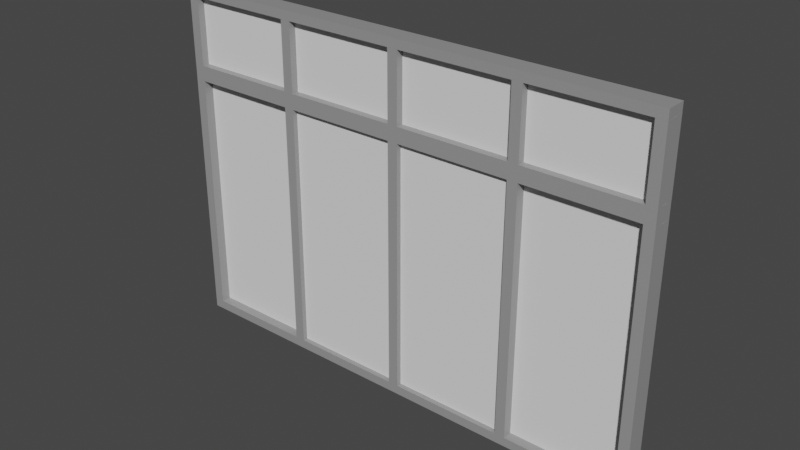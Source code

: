 # Source: janela.blend  (saved by Blender 2.82.7; exported with 4.5.12 LTS)
import bpy
from mathutils import Matrix  # noqa: F401  (used for matrix-valued properties, if any)

bpy.ops.wm.read_factory_settings(use_empty=True)
scene = bpy.context.scene
scene.name = 'Scene'

# ---- collections
col_collection = bpy.data.collections.new('Collection'); scene.collection.children.link(col_collection)

# ---- materials (node trees are filled in below, after node groups)
mat_material = bpy.data.materials.new('Material')
mat_material.alpha_threshold = 0.0
mat_material.use_transparent_shadow = False
mat_material.line_color = (0.0, 0.0, 0.0, 1.0)

# ---- material node trees
mat_material.use_nodes = True; mat_material.node_tree.nodes.clear()
_N = mat_material.node_tree.nodes; _L = mat_material.node_tree.links
n0 = _N.new('ShaderNodeOutputMaterial'); n0.name = 'Material Output'; n0.location = (300, 300)
n1 = _N.new('ShaderNodeBsdfPrincipled'); n1.name = 'Principled BSDF'; n1.location = (10, 300)
n1.distribution = 'GGX'
n1.subsurface_method = 'BURLEY'
n1.inputs[0].default_value = (0.3032, 0.3032, 0.3032, 1.0)
n1.inputs[2].default_value = 0.4
n1.inputs[3].default_value = 1.45
n1.inputs[27].default_value = (0.0, 0.0, 0.0, 1.0)
n1.inputs[28].default_value = 1.0
_L.new(n1.outputs[0], n0.inputs[0])
n0.is_active_output = True

# ---- world
world_world = bpy.data.worlds.new('World'); scene.world = world_world
world_world.use_nodes = True; world_world.node_tree.nodes.clear()
_N = world_world.node_tree.nodes; _L = world_world.node_tree.links
n0 = _N.new('ShaderNodeOutputWorld'); n0.name = 'World Output'; n0.location = (300, 300)
n1 = _N.new('ShaderNodeBackground'); n1.name = 'Background'; n1.location = (10, 300)
n1.inputs[0].default_value = (0.05088, 0.05088, 0.05088, 1.0)
_L.new(n1.outputs[0], n0.inputs[0])
n0.is_active_output = True
world_world.color = (0.05088, 0.05088, 0.05088)
world_world.use_sun_shadow = False
world_world.sun_shadow_jitter_overblur = 0.0

# ---- meshes
me_cube_005 = bpy.data.meshes.new('Cube.005')
me_cube_005.from_pydata([(0.5, 1.0, 0.09623), (0.0, 1.0, 0.09623), (-0.5, 1.0, 0.09623), (-0.5, 1.0, 0.4831), (0.0, 1.0, 0.4831), (0.5, 1.0, 0.4831), (-0.5, -1.0, 0.09623), (0.0, -1.0, 0.09623), (0.5, -1.0, 0.09623), (0.5, -1.0, 0.4831), (0.0, -1.0, 0.4831), (-0.5, -1.0, 0.4831), (-0.5, -1.789, -1.465), (-0.5, -1.789, 0.00886), (-0.5, 0.2097, -1.465), (-0.5, 0.2097, 0.00886), (0.5, -1.789, -1.465), (0.5, -1.789, 0.00886), (0.5, 0.2097, -1.465), (0.5, 0.2097, 0.00886), (0.25, 0.2097, -1.465), (-0.25, 0.2097, -1.465), (-0.25, 0.2097, 0.00886), (0.25, 0.2097, 0.00886), (-0.25, -1.789, -1.465), (0.25, -1.789, -1.465), (0.25, -1.789, 0.00886), (-0.25, -1.789, 0.00886), (0.25, 1.79, -1.465), (0.0, 1.79, -1.465), (-0.25, 1.79, -1.465), (-0.25, 1.79, 0.008075), (0.0, 1.79, 0.008075), (0.25, 1.79, 0.008075), (-0.25, -0.2102, -1.465), (0.0, -0.2102, -1.465), (0.25, -0.2102, -1.465), (0.25, -0.2102, 0.008075), (0.0, -0.2102, 0.008075), (-0.25, -0.2102, 0.008075)], [], [(9, 8, 0, 5), (11, 3, 2, 6), (5, 4, 10, 9), (4, 3, 11, 10), (2, 1, 7, 6), (1, 0, 8, 7), (8, 9, 10, 7), (7, 10, 11, 6), (2, 3, 4, 1), (1, 4, 5, 0), (12, 13, 15, 14), (20, 23, 19, 18), (18, 19, 17, 16), (24, 27, 13, 12), (20, 18, 16, 25), (22, 15, 13, 27), (19, 23, 26, 17), (14, 21, 24, 12), (16, 17, 26, 25), (14, 15, 22, 21), (27, 24, 21, 22), (26, 23, 20, 25), (37, 36, 28, 33), (39, 31, 30, 34), (33, 32, 38, 37), (32, 31, 39, 38), (30, 29, 35, 34), (29, 28, 36, 35), (36, 37, 38, 35), (35, 38, 39, 34), (30, 31, 32, 29), (29, 32, 33, 28)])
_uv = me_cube_005.uv_layers.new(name='UVMap')
_uv.uv.foreach_set('vector', [0.625, 0.8125, 0.375, 0.8125, 0.3125, 0.5, 0.625, 0.4375, 0.625, 0.9375, 0.625, 0.3125, 0.1875, 0.5, 0.375, 0.9375, 0.6875, 0.5, 0.75, 0.5, 0.75, 0.75, 0.6875, 0.75, 0.75, 0.5, 0.8125, 0.5, 0.8125, 0.75, 0.75, 0.75, 0.1875, 0.5, 0.25, 0.5, 0.25, 0.75, 0.1875, 0.75, 0.25, 0.5, 0.3125, 0.5, 0.3125, 0.75, 0.25, 0.75, 0.375, 0.8125, 0.625, 0.8125, 0.625, 0.875, 0.375, 0.875, 0.375, 0.875, 0.625, 0.875, 0.625, 0.9375, 0.375, 0.9375, 0.375, 0.3125, 0.625, 0.3125, 0.625, 0.375, 0.375, 0.375, 0.375, 0.375, 0.625, 0.375, 0.625, 0.4375, 0.375, 0.4375, 0.375, 0.0, 0.625, 0.0, 0.625, 0.25, 0.375, 0.25, 0.375, 0.4375, 0.625, 0.4375, 0.625, 0.5, 0.375, 0.5, 0.375, 0.5, 0.625, 0.5, 0.625, 0.75, 0.375, 0.75, 0.375, 0.9375, 0.625, 0.9375, 0.625, 1.0, 0.375, 1.0, 0.3125, 0.5, 0.375, 0.5, 0.375, 0.75, 0.3125, 0.75, 0.8125, 0.5, 0.875, 0.5, 0.875, 0.75, 0.8125, 0.75, 0.625, 0.5, 0.6875, 0.5, 0.6875, 0.75, 0.625, 0.75, 0.125, 0.5, 0.1875, 0.5, 0.1875, 0.75, 0.125, 0.75, 0.375, 0.75, 0.625, 0.75, 0.625, 0.8125, 0.375, 0.8125, 0.375, 0.25, 0.625, 0.25, 0.625, 0.3125, 0.375, 0.3125, 0.625, 0.9375, 0.375, 0.9375, 0.1875, 0.5, 0.625, 0.3125, 0.625, 0.8125, 0.625, 0.4375, 0.3125, 0.5, 0.375, 0.8125, 0.625, 0.8125, 0.375, 0.8125, 0.3125, 0.5, 0.625, 0.4375, 0.625, 0.9375, 0.625, 0.3125, 0.1875, 0.5, 0.375, 0.9375, 0.6875, 0.5, 0.75, 0.5, 0.75, 0.75, 0.6875, 0.75, 0.75, 0.5, 0.8125, 0.5, 0.8125, 0.75, 0.75, 0.75, 0.1875, 0.5, 0.25, 0.5, 0.25, 0.75, 0.1875, 0.75, 0.25, 0.5, 0.3125, 0.5, 0.3125, 0.75, 0.25, 0.75, 0.375, 0.8125, 0.625, 0.8125, 0.625, 0.875, 0.375, 0.875, 0.375, 0.875, 0.625, 0.875, 0.625, 0.9375, 0.375, 0.9375, 0.375, 0.3125, 0.625, 0.3125, 0.625, 0.375, 0.375, 0.375, 0.375, 0.375, 0.625, 0.375, 0.625, 0.4375, 0.375, 0.4375])
me_cube_005.use_remesh_fix_poles = True
me_cube_005.use_remesh_preserve_attributes = False
me_cube_005.use_mirror_vertex_groups = False
me_cube_005.update()
me_cube_012 = bpy.data.meshes.new('Cube.012')
me_cube_012.from_pydata([(-1.0, -1.0, -5.588), (-1.0, -1.0, 0.22), (-1.0, 1.0, -5.588), (-1.0, 1.0, 0.22), (1.0, -1.0, -5.588), (1.0, -1.0, 0.22), (1.0, 1.0, -5.588), (1.0, 1.0, 0.22), (-1.0, -1.0, -28.31), (-1.0, -1.0, -6.92), (-1.0, 1.0, -28.31), (-1.0, 1.0, -6.92), (1.0, -1.0, -28.31), (1.0, -1.0, -6.92), (1.0, 1.0, -28.31), (1.0, 1.0, -6.92), (-1.0, 0.9875, 0.2155), (-1.0, 0.9875, 1.0), (1.0, 0.9875, 0.2155), (1.0, 0.9875, 1.0), (-1.0, -96.14, 0.2155), (-1.0, -96.14, 1.0), (1.0, -96.14, 0.2155), (1.0, -96.14, 1.0), (-1.0, 0.9875, -6.921), (-1.0, 0.9875, -5.588), (1.0, 0.9875, -6.921), (1.0, 0.9875, -5.588), (-1.0, -96.14, -6.921), (-1.0, -96.14, -5.588), (1.0, -96.14, -6.921), (1.0, -96.14, -5.588), (-1.0, -48.57, -5.588), (-1.0, -48.57, 0.22), (-1.0, -46.57, -5.588), (-1.0, -46.57, 0.22), (1.0, -48.57, -5.588), (1.0, -48.57, 0.22), (1.0, -46.57, -5.588), (1.0, -46.57, 0.22), (-1.0, -48.57, -28.31), (-1.0, -48.57, -6.92), (-1.0, -46.57, -28.31), (-1.0, -46.57, -6.92), (1.0, -48.57, -28.31), (1.0, -48.57, -6.92), (1.0, -46.57, -28.31), (1.0, -46.57, -6.92), (-1.0, -72.63, -5.588), (-1.0, -72.63, 0.22), (-1.0, -70.63, -5.588), (-1.0, -70.63, 0.22), (1.0, -72.63, -5.588), (1.0, -72.63, 0.22), (1.0, -70.63, -5.588), (1.0, -70.63, 0.22), (-1.0, -72.63, -28.31), (-1.0, -72.63, -6.92), (-1.0, -70.63, -28.31), (-1.0, -70.63, -6.92), (1.0, -72.63, -28.31), (1.0, -72.63, -6.92), (1.0, -70.63, -28.31), (1.0, -70.63, -6.92), (-1.0, -24.52, -5.588), (-1.0, -24.52, 0.22), (-1.0, -22.52, -5.588), (-1.0, -22.52, 0.22), (1.0, -24.52, -5.588), (1.0, -24.52, 0.22), (1.0, -22.52, -5.588), (1.0, -22.52, 0.22), (-1.0, -24.52, -28.31), (-1.0, -24.52, -6.92), (-1.0, -22.52, -28.31), (-1.0, -22.52, -6.92), (1.0, -24.52, -28.31), (1.0, -24.52, -6.92), (1.0, -22.52, -28.31), (1.0, -22.52, -6.92), (-1.0, -96.15, -5.588), (-1.0, -96.15, 0.22), (-1.0, -94.15, -5.588), (-1.0, -94.15, 0.22), (1.0, -96.15, -5.588), (1.0, -96.15, 0.22), (1.0, -94.15, -5.588), (1.0, -94.15, 0.22), (-1.0, -96.15, -28.31), (-1.0, -96.15, -6.92), (-1.0, -94.15, -28.31), (-1.0, -94.15, -6.92), (1.0, -96.15, -28.31), (1.0, -96.15, -6.92), (1.0, -94.15, -28.31), (1.0, -94.15, -6.92), (-1.0, 0.9875, -29.1), (-1.0, 0.9875, -28.31), (1.0, 0.9875, -29.1), (1.0, 0.9875, -28.31), (-1.0, -96.14, -29.1), (-1.0, -96.14, -28.31), (1.0, -96.14, -29.1), (1.0, -96.14, -28.31)], [], [(0, 1, 3, 2), (2, 3, 7, 6), (6, 7, 5, 4), (4, 5, 1, 0), (2, 6, 4, 0), (7, 3, 1, 5), (8, 9, 11, 10), (10, 11, 15, 14), (14, 15, 13, 12), (12, 13, 9, 8), (10, 14, 12, 8), (15, 11, 9, 13), (16, 17, 19, 18), (18, 19, 23, 22), (22, 23, 21, 20), (20, 21, 17, 16), (18, 22, 20, 16), (23, 19, 17, 21), (24, 25, 27, 26), (26, 27, 31, 30), (30, 31, 29, 28), (28, 29, 25, 24), (26, 30, 28, 24), (31, 27, 25, 29), (32, 33, 35, 34), (34, 35, 39, 38), (38, 39, 37, 36), (36, 37, 33, 32), (34, 38, 36, 32), (39, 35, 33, 37), (40, 41, 43, 42), (42, 43, 47, 46), (46, 47, 45, 44), (44, 45, 41, 40), (42, 46, 44, 40), (47, 43, 41, 45), (48, 49, 51, 50), (50, 51, 55, 54), (54, 55, 53, 52), (52, 53, 49, 48), (50, 54, 52, 48), (55, 51, 49, 53), (56, 57, 59, 58), (58, 59, 63, 62), (62, 63, 61, 60), (60, 61, 57, 56), (58, 62, 60, 56), (63, 59, 57, 61), (64, 65, 67, 66), (66, 67, 71, 70), (70, 71, 69, 68), (68, 69, 65, 64), (66, 70, 68, 64), (71, 67, 65, 69), (72, 73, 75, 74), (74, 75, 79, 78), (78, 79, 77, 76), (76, 77, 73, 72), (74, 78, 76, 72), (79, 75, 73, 77), (80, 81, 83, 82), (82, 83, 87, 86), (86, 87, 85, 84), (84, 85, 81, 80), (82, 86, 84, 80), (87, 83, 81, 85), (88, 89, 91, 90), (90, 91, 95, 94), (94, 95, 93, 92), (92, 93, 89, 88), (90, 94, 92, 88), (95, 91, 89, 93), (96, 97, 99, 98), (98, 99, 103, 102), (102, 103, 101, 100), (100, 101, 97, 96), (98, 102, 100, 96), (103, 99, 97, 101)])
_uv = me_cube_012.uv_layers.new(name='UVMap')
_uv.uv.foreach_set('vector', [0.375, 0.0, 0.625, 0.0, 0.625, 0.25, 0.375, 0.25, 0.375, 0.25, 0.625, 0.25, 0.625, 0.5, 0.375, 0.5, 0.375, 0.5, 0.625, 0.5, 0.625, 0.75, 0.375, 0.75, 0.375, 0.75, 0.625, 0.75, 0.625, 1.0, 0.375, 1.0, 0.125, 0.5, 0.375, 0.5, 0.375, 0.75, 0.125, 0.75, 0.625, 0.5, 0.875, 0.5, 0.875, 0.75, 0.625, 0.75, 0.375, 0.0, 0.625, 0.0, 0.625, 0.25, 0.375, 0.25, 0.375, 0.25, 0.625, 0.25, 0.625, 0.5, 0.375, 0.5, 0.375, 0.5, 0.625, 0.5, 0.625, 0.75, 0.375, 0.75, 0.375, 0.75, 0.625, 0.75, 0.625, 1.0, 0.375, 1.0, 0.125, 0.5, 0.375, 0.5, 0.375, 0.75, 0.125, 0.75, 0.625, 0.5, 0.875, 0.5, 0.875, 0.75, 0.625, 0.75, 0.375, 0.0, 0.625, 0.0, 0.625, 0.25, 0.375, 0.25, 0.375, 0.25, 0.625, 0.25, 0.625, 0.5, 0.375, 0.5, 0.375, 0.5, 0.625, 0.5, 0.625, 0.75, 0.375, 0.75, 0.375, 0.75, 0.625, 0.75, 0.625, 1.0, 0.375, 1.0, 0.125, 0.5, 0.375, 0.5, 0.375, 0.75, 0.125, 0.75, 0.625, 0.5, 0.875, 0.5, 0.875, 0.75, 0.625, 0.75, 0.375, 0.0, 0.625, 0.0, 0.625, 0.25, 0.375, 0.25, 0.375, 0.25, 0.625, 0.25, 0.625, 0.5, 0.375, 0.5, 0.375, 0.5, 0.625, 0.5, 0.625, 0.75, 0.375, 0.75, 0.375, 0.75, 0.625, 0.75, 0.625, 1.0, 0.375, 1.0, 0.125, 0.5, 0.375, 0.5, 0.375, 0.75, 0.125, 0.75, 0.625, 0.5, 0.875, 0.5, 0.875, 0.75, 0.625, 0.75, 0.375, 0.0, 0.625, 0.0, 0.625, 0.25, 0.375, 0.25, 0.375, 0.25, 0.625, 0.25, 0.625, 0.5, 0.375, 0.5, 0.375, 0.5, 0.625, 0.5, 0.625, 0.75, 0.375, 0.75, 0.375, 0.75, 0.625, 0.75, 0.625, 1.0, 0.375, 1.0, 0.125, 0.5, 0.375, 0.5, 0.375, 0.75, 0.125, 0.75, 0.625, 0.5, 0.875, 0.5, 0.875, 0.75, 0.625, 0.75, 0.375, 0.0, 0.625, 0.0, 0.625, 0.25, 0.375, 0.25, 0.375, 0.25, 0.625, 0.25, 0.625, 0.5, 0.375, 0.5, 0.375, 0.5, 0.625, 0.5, 0.625, 0.75, 0.375, 0.75, 0.375, 0.75, 0.625, 0.75, 0.625, 1.0, 0.375, 1.0, 0.125, 0.5, 0.375, 0.5, 0.375, 0.75, 0.125, 0.75, 0.625, 0.5, 0.875, 0.5, 0.875, 0.75, 0.625, 0.75, 0.375, 0.0, 0.625, 0.0, 0.625, 0.25, 0.375, 0.25, 0.375, 0.25, 0.625, 0.25, 0.625, 0.5, 0.375, 0.5, 0.375, 0.5, 0.625, 0.5, 0.625, 0.75, 0.375, 0.75, 0.375, 0.75, 0.625, 0.75, 0.625, 1.0, 0.375, 1.0, 0.125, 0.5, 0.375, 0.5, 0.375, 0.75, 0.125, 0.75, 0.625, 0.5, 0.875, 0.5, 0.875, 0.75, 0.625, 0.75, 0.375, 0.0, 0.625, 0.0, 0.625, 0.25, 0.375, 0.25, 0.375, 0.25, 0.625, 0.25, 0.625, 0.5, 0.375, 0.5, 0.375, 0.5, 0.625, 0.5, 0.625, 0.75, 0.375, 0.75, 0.375, 0.75, 0.625, 0.75, 0.625, 1.0, 0.375, 1.0, 0.125, 0.5, 0.375, 0.5, 0.375, 0.75, 0.125, 0.75, 0.625, 0.5, 0.875, 0.5, 0.875, 0.75, 0.625, 0.75, 0.375, 0.0, 0.625, 0.0, 0.625, 0.25, 0.375, 0.25, 0.375, 0.25, 0.625, 0.25, 0.625, 0.5, 0.375, 0.5, 0.375, 0.5, 0.625, 0.5, 0.625, 0.75, 0.375, 0.75, 0.375, 0.75, 0.625, 0.75, 0.625, 1.0, 0.375, 1.0, 0.125, 0.5, 0.375, 0.5, 0.375, 0.75, 0.125, 0.75, 0.625, 0.5, 0.875, 0.5, 0.875, 0.75, 0.625, 0.75, 0.375, 0.0, 0.625, 0.0, 0.625, 0.25, 0.375, 0.25, 0.375, 0.25, 0.625, 0.25, 0.625, 0.5, 0.375, 0.5, 0.375, 0.5, 0.625, 0.5, 0.625, 0.75, 0.375, 0.75, 0.375, 0.75, 0.625, 0.75, 0.625, 1.0, 0.375, 1.0, 0.125, 0.5, 0.375, 0.5, 0.375, 0.75, 0.125, 0.75, 0.625, 0.5, 0.875, 0.5, 0.875, 0.75, 0.625, 0.75, 0.375, 0.0, 0.625, 0.0, 0.625, 0.25, 0.375, 0.25, 0.375, 0.25, 0.625, 0.25, 0.625, 0.5, 0.375, 0.5, 0.375, 0.5, 0.625, 0.5, 0.625, 0.75, 0.375, 0.75, 0.375, 0.75, 0.625, 0.75, 0.625, 1.0, 0.375, 1.0, 0.125, 0.5, 0.375, 0.5, 0.375, 0.75, 0.125, 0.75, 0.625, 0.5, 0.875, 0.5, 0.875, 0.75, 0.625, 0.75, 0.375, 0.0, 0.625, 0.0, 0.625, 0.25, 0.375, 0.25, 0.375, 0.25, 0.625, 0.25, 0.625, 0.5, 0.375, 0.5, 0.375, 0.5, 0.625, 0.5, 0.625, 0.75, 0.375, 0.75, 0.375, 0.75, 0.625, 0.75, 0.625, 1.0, 0.375, 1.0, 0.125, 0.5, 0.375, 0.5, 0.375, 0.75, 0.125, 0.75, 0.625, 0.5, 0.875, 0.5, 0.875, 0.75, 0.625, 0.75, 0.375, 0.0, 0.625, 0.0, 0.625, 0.25, 0.375, 0.25, 0.375, 0.25, 0.625, 0.25, 0.625, 0.5, 0.375, 0.5, 0.375, 0.5, 0.625, 0.5, 0.625, 0.75, 0.375, 0.75, 0.375, 0.75, 0.625, 0.75, 0.625, 1.0, 0.375, 1.0, 0.125, 0.5, 0.375, 0.5, 0.375, 0.75, 0.125, 0.75, 0.625, 0.5, 0.875, 0.5, 0.875, 0.75, 0.625, 0.75])
me_cube_012.materials.append(mat_material)
me_cube_012.use_remesh_fix_poles = True
me_cube_012.use_remesh_preserve_attributes = False
me_cube_012.use_mirror_vertex_groups = False
me_cube_012.update()

# ---- objects
ob_cube_004 = bpy.data.objects.new('Cube.004', me_cube_005)
ob_cube_010 = bpy.data.objects.new('Cube.010', me_cube_012)

# ---- transforms, parenting, visibility, modifiers, constraints
ob_cube_004.location = (0.0, 0.0, 7.0)
ob_cube_004.scale = (42.8, -0.2532, 15.05)
ob_cube_004.lineart.crease_threshold = 0.0
ob_cube_010.location = (-20.97, 0.0, 14.05)
ob_cube_010.rotation_euler = (0.0, 0.0, 1.571)
ob_cube_010.scale = (0.8837, 0.4407, 1.0)
ob_cube_010.lineart.crease_threshold = 0.0

# ---- collection membership
col_collection.objects.link(ob_cube_004)
col_collection.objects.link(ob_cube_010)

# ---- scene / render settings (as saved in the file)
scene.frame_start = 1; scene.frame_end = 250; scene.frame_set(1)
scene.render.engine = 'BLENDER_EEVEE_NEXT'
scene.cycles.use_denoising = False
scene.cycles.samples = 128
scene.cycles.sampling_pattern = 'TABULATED_SOBOL'
scene.cycles.use_adaptive_sampling = False
scene.cycles.use_light_tree = False
scene.view_settings.view_transform = 'Filmic'
bpy.context.view_layer.update()

# ---- added for rendering (the .blend has no active camera and no usable light): camera, sun
cam_auto = bpy.data.cameras.new('AutoCamera')
cam_auto.lens = 50.0
cam_auto.sensor_width = 36.0
cam_auto.clip_end = 1000.0
ob_auto_camera = bpy.data.objects.new('AutoCamera', cam_auto)
scene.collection.objects.link(ob_auto_camera)
ob_auto_camera.location = (48.4496, -58.1395, 38.7591)
ob_auto_camera.rotation_euler = (1.09748, -7.21219e-08, 0.694738)
scene.camera = ob_auto_camera
light_auto_sun = bpy.data.lights.new('AutoSun', 'SUN')
light_auto_sun.energy = 3.0
light_auto_sun.angle = 0.0523599
ob_auto_sun = bpy.data.objects.new('AutoSun', light_auto_sun)
scene.collection.objects.link(ob_auto_sun)
ob_auto_sun.rotation_euler = (0.872665, 0.174533, 0.523599)
bpy.context.view_layer.update()

